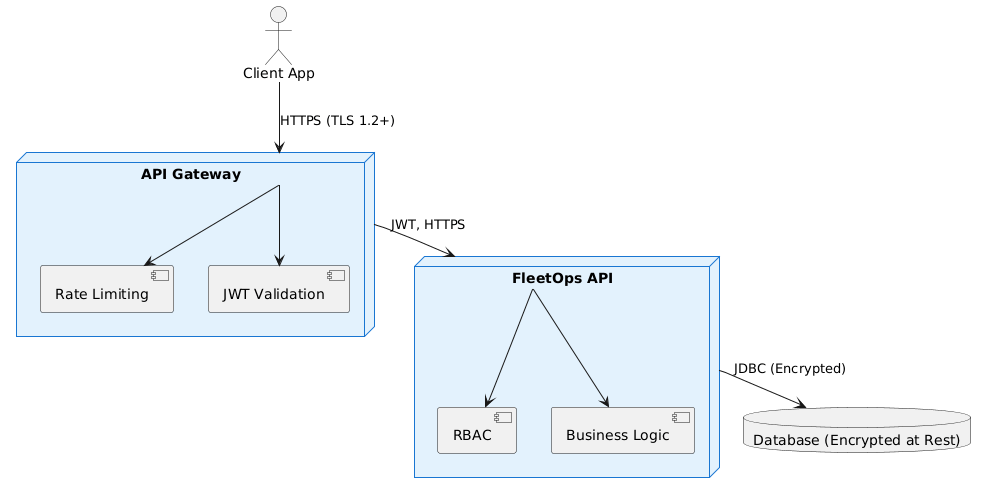

The diagram above was rendered by PlantUML. Its source (embedded in the PNG):
@startuml
' FleetOps API Security Architecture Diagram
skinparam backgroundColor #FFFFFF
skinparam node {
  BackgroundColor #E3F2FD
  BorderColor #1976D2
}

actor ClientApp as "Client App"
node APIGateway as "API Gateway" {
  [Rate Limiting]
  [JWT Validation]
}
node FleetOpsAPI as "FleetOps API" {
  [Business Logic]
  [RBAC]
}
database DB as "Database (Encrypted at Rest)"

ClientApp --> APIGateway : HTTPS (TLS 1.2+)
APIGateway --> FleetOpsAPI : JWT, HTTPS
FleetOpsAPI --> DB : JDBC (Encrypted)

APIGateway -left-> [Rate Limiting]
APIGateway -down-> [JWT Validation]
FleetOpsAPI -down-> [Business Logic]
FleetOpsAPI -right-> [RBAC]



' To generate a PNG:
' 1. Save this file as security-architecture.puml
' 2. Use https://www.plantuml.com/plantuml or an IDE plugin to export as PNG
@enduml